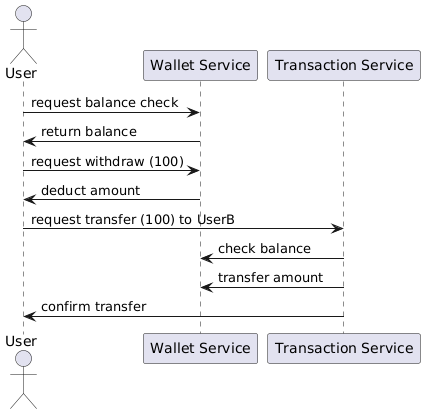

The diagram above was rendered by PlantUML. Its source (embedded in the PNG):
@startuml
actor User
participant "Wallet Service" as WalletService
participant "Transaction Service" as TransactionService

User -> WalletService : request balance check
WalletService -> User : return balance

User -> WalletService : request withdraw (100)
WalletService -> User : deduct amount

User -> TransactionService : request transfer (100) to UserB
TransactionService -> WalletService : check balance
TransactionService -> WalletService : transfer amount
TransactionService -> User : confirm transfer
@enduml